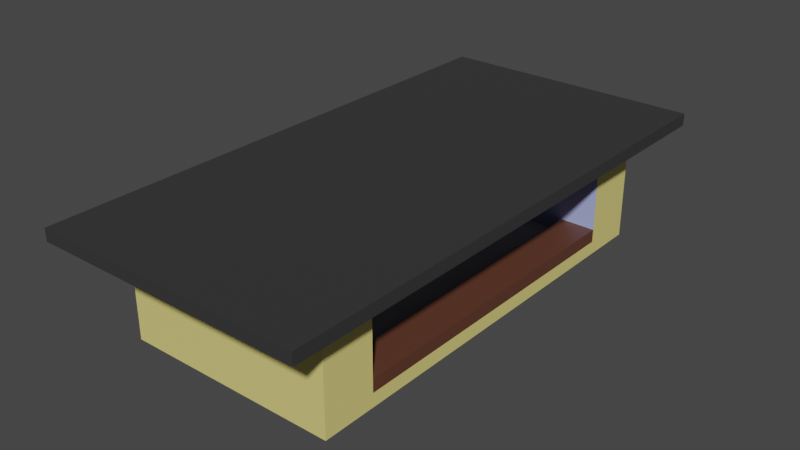 # Source: Shop01Stone.blend  (saved by Blender 3.3.6; exported with 4.5.12 LTS)
import bpy
from mathutils import Matrix  # noqa: F401  (used for matrix-valued properties, if any)

bpy.ops.wm.read_factory_settings(use_empty=True)
scene = bpy.context.scene
scene.name = 'Scene'

# ---- collections
col_collection = bpy.data.collections.new('Collection'); scene.collection.children.link(col_collection)

# ---- materials (node trees are filled in below, after node groups)
mat_sides = bpy.data.materials.new('Sides')
mat_sides.alpha_threshold = 0.0
mat_sides.use_transparent_shadow = False
mat_sides.roughness = 0.5
mat_sides.line_color = (0.0, 0.0, 0.0, 1.0)
mat_roof = bpy.data.materials.new('Roof')
mat_roof.use_transparent_shadow = False
mat_door = bpy.data.materials.new('Door')
mat_door.use_transparent_shadow = False
mat_stove = bpy.data.materials.new('Stove')
mat_stove.use_transparent_shadow = False
mat_floor = bpy.data.materials.new('Floor')
mat_floor.use_transparent_shadow = False
mat_rail = bpy.data.materials.new('Rail')
mat_rail.use_transparent_shadow = False
mat_walls = bpy.data.materials.new('Walls')
mat_walls.use_transparent_shadow = False

# ---- material node trees
mat_sides.use_nodes = True; mat_sides.node_tree.nodes.clear()
_N = mat_sides.node_tree.nodes; _L = mat_sides.node_tree.links
n0 = _N.new('ShaderNodeOutputMaterial'); n0.name = 'Material Output'; n0.location = (300, 300)
n1 = _N.new('ShaderNodeBsdfPrincipled'); n1.name = 'Principled BSDF'; n1.location = (10, 300)
n1.distribution = 'GGX'
n1.subsurface_method = 'RANDOM_WALK_SKIN'
n1.inputs[0].default_value = (0.8, 0.6852, 0.2163, 1.0)
n1.inputs[3].default_value = 1.45
n1.inputs[27].default_value = (0.0, 0.0, 0.0, 1.0)
n1.inputs[28].default_value = 1.0
_L.new(n1.outputs[0], n0.inputs[0])
n0.is_active_output = True
mat_roof.use_nodes = True; mat_roof.node_tree.nodes.clear()
_N = mat_roof.node_tree.nodes; _L = mat_roof.node_tree.links
n0 = _N.new('ShaderNodeBsdfPrincipled'); n0.name = 'Principled BSDF'; n0.location = (10, 300)
n0.distribution = 'GGX'
n0.subsurface_method = 'RANDOM_WALK_SKIN'
n0.inputs[0].default_value = (0.03741, 0.03741, 0.03741, 1.0)
n0.inputs[3].default_value = 1.45
n0.inputs[27].default_value = (0.0, 0.0, 0.0, 1.0)
n0.inputs[28].default_value = 1.0
n1 = _N.new('ShaderNodeOutputMaterial'); n1.name = 'Material Output'; n1.location = (300, 300)
_L.new(n0.outputs[0], n1.inputs[0])
n1.is_active_output = True
mat_door.use_nodes = True; mat_door.node_tree.nodes.clear()
_N = mat_door.node_tree.nodes; _L = mat_door.node_tree.links
n0 = _N.new('ShaderNodeBsdfPrincipled'); n0.name = 'Principled BSDF'; n0.location = (10, 300)
n0.distribution = 'GGX'
n0.subsurface_method = 'RANDOM_WALK_SKIN'
n0.inputs[0].default_value = (0.001547, 0.001547, 0.001547, 1.0)
n0.inputs[3].default_value = 1.45
n0.inputs[27].default_value = (0.0, 0.0, 0.0, 1.0)
n0.inputs[28].default_value = 1.0
n1 = _N.new('ShaderNodeOutputMaterial'); n1.name = 'Material Output'; n1.location = (300, 300)
_L.new(n0.outputs[0], n1.inputs[0])
n1.is_active_output = True
mat_stove.use_nodes = True; mat_stove.node_tree.nodes.clear()
_N = mat_stove.node_tree.nodes; _L = mat_stove.node_tree.links
n0 = _N.new('ShaderNodeBsdfPrincipled'); n0.name = 'Principled BSDF'; n0.location = (10, 300)
n0.distribution = 'GGX'
n0.subsurface_method = 'RANDOM_WALK_SKIN'
n0.inputs[0].default_value = (0.1574, 0.1574, 0.1574, 1.0)
n0.inputs[3].default_value = 1.45
n0.inputs[27].default_value = (0.0, 0.0, 0.0, 1.0)
n0.inputs[28].default_value = 1.0
n1 = _N.new('ShaderNodeOutputMaterial'); n1.name = 'Material Output'; n1.location = (300, 300)
_L.new(n0.outputs[0], n1.inputs[0])
n1.is_active_output = True
mat_floor.use_nodes = True; mat_floor.node_tree.nodes.clear()
_N = mat_floor.node_tree.nodes; _L = mat_floor.node_tree.links
n0 = _N.new('ShaderNodeBsdfPrincipled'); n0.name = 'Principled BSDF'; n0.location = (10, 300)
n0.distribution = 'GGX'
n0.subsurface_method = 'RANDOM_WALK_SKIN'
n0.inputs[3].default_value = 1.45
n0.inputs[27].default_value = (0.0, 0.0, 0.0, 1.0)
n0.inputs[28].default_value = 1.0
n1 = _N.new('ShaderNodeOutputMaterial'); n1.name = 'Material Output'; n1.location = (300, 300)
_L.new(n0.outputs[0], n1.inputs[0])
n1.is_active_output = True
mat_rail.use_nodes = True; mat_rail.node_tree.nodes.clear()
_N = mat_rail.node_tree.nodes; _L = mat_rail.node_tree.links
n0 = _N.new('ShaderNodeBsdfPrincipled'); n0.name = 'Principled BSDF'; n0.location = (10, 300)
n0.distribution = 'GGX'
n0.subsurface_method = 'RANDOM_WALK_SKIN'
n0.inputs[0].default_value = (0.1149, 0.04254, 0.02455, 1.0)
n0.inputs[3].default_value = 1.45
n0.inputs[27].default_value = (0.0, 0.0, 0.0, 1.0)
n0.inputs[28].default_value = 1.0
n1 = _N.new('ShaderNodeOutputMaterial'); n1.name = 'Material Output'; n1.location = (300, 300)
_L.new(n0.outputs[0], n1.inputs[0])
n1.is_active_output = True
mat_walls.use_nodes = True; mat_walls.node_tree.nodes.clear()
_N = mat_walls.node_tree.nodes; _L = mat_walls.node_tree.links
n0 = _N.new('ShaderNodeBsdfPrincipled'); n0.name = 'Principled BSDF'; n0.location = (10, 300)
n0.distribution = 'GGX'
n0.subsurface_method = 'RANDOM_WALK_SKIN'
n0.inputs[0].default_value = (0.3894, 0.4408, 0.8, 1.0)
n0.inputs[3].default_value = 1.45
n0.inputs[27].default_value = (0.0, 0.0, 0.0, 1.0)
n0.inputs[28].default_value = 1.0
n1 = _N.new('ShaderNodeOutputMaterial'); n1.name = 'Material Output'; n1.location = (300, 300)
_L.new(n0.outputs[0], n1.inputs[0])
n1.is_active_output = True

# ---- world
world_world = bpy.data.worlds.new('World'); scene.world = world_world
world_world.use_nodes = True; world_world.node_tree.nodes.clear()
_N = world_world.node_tree.nodes; _L = world_world.node_tree.links
n0 = _N.new('ShaderNodeOutputWorld'); n0.name = 'World Output'; n0.location = (300, 300)
n1 = _N.new('ShaderNodeBackground'); n1.name = 'Background'; n1.location = (10, 300)
n1.inputs[0].default_value = (0.05088, 0.05088, 0.05088, 1.0)
_L.new(n1.outputs[0], n0.inputs[0])
n0.is_active_output = True
world_world.color = (0.05088, 0.05088, 0.05088)
world_world.use_sun_shadow = False
world_world.sun_shadow_jitter_overblur = 0.0

# ---- meshes
me_cube = bpy.data.meshes.new('Cube')
me_cube.from_pydata([(1.0, 1.0, 1.0), (1.0, 1.0, -1.0), (1.0, -1.0, 1.0), (1.0, -1.0, -1.0), (-1.0, 1.0, 1.0), (-1.0, 1.0, -1.0), (-1.0, -1.0, 1.0), (-1.0, -1.0, -1.0), (1.0, 1.0, 0.0), (1.0, -1.0, 0.0), (1.0, 0.0, 1.0), (1.0, 0.0, -1.0), (0.3392, -0.625, -0.75), (1.0, 1.0, -0.5), (1.0, -1.0, -0.5), (1.0, -0.5, 1.0), (1.0, 0.5, -1.0), (1.0, 1.0, 0.5), (1.0, -1.0, 0.5), (1.0, 0.5, 1.0), (1.0, -0.5, -1.0), (0.3392, 0.625, -0.75), (0.3392, 0.375, -0.75), (0.3392, 0.125, -0.75), (0.3392, -0.125, -0.75), (0.3392, -0.375, -0.75), (-0.3216, 0.375, -0.75), (-0.3216, 0.125, -0.75), (-0.3216, 0.625, -0.75), (1.0, 1.0, -0.75), (1.0, -1.0, -0.75), (1.0, -0.75, 1.0), (1.0, 0.75, -1.0), (1.0, 1.0, 0.25), (1.0, -1.0, 0.25), (1.0, 0.25, 1.0), (1.0, -0.25, -1.0), (1.0, -0.75, 0.0), (-0.3216, -0.625, -0.75), (1.0, 0.0, -0.75), (-0.3216, -0.125, -0.75), (1.0, 1.0, -0.25), (1.0, -1.0, -0.25), (1.0, -0.25, 1.0), (1.0, 0.25, -1.0), (1.0, 1.0, 0.75), (1.0, -1.0, 0.75), (1.0, 0.75, 1.0), (1.0, -0.75, -1.0), (-0.3216, -0.375, -0.75), (1.0, 0.75, 0.0), (0.3392, -0.75, -0.75), (1.0, 0.0, 0.75), (0.3392, -0.25, -0.75), (1.0, 0.75, 0.5), (0.3392, -0.5, -0.75), (1.0, 0.5, 0.75), (1.0, 0.375, -0.75), (1.0, 0.75, -0.5), (1.0, 0.5, -0.75), (1.0, 0.125, -0.75), (1.0, -0.75, -0.5), (1.0, 0.625, -0.75), (1.0, -0.5, -0.75), (0.3392, 0.75, -0.75), (1.0, -0.75, 0.5), (1.0, -0.625, -0.75), (1.0, -0.125, -0.75), (1.0, -0.5, 0.75), (1.0, -0.25, 0.75), (1.0, -0.375, -0.75), (1.0, -0.75, 0.25), (0.3392, 0.0, -0.75), (1.0, -0.25, -0.75), (1.0, -0.75, -0.75), (1.0, 0.75, -0.25), (1.0, 0.75, -0.75), (1.0, 0.25, -0.75), (1.0, 0.75, 0.75), (1.0, 0.75, 0.25), (0.3392, 0.25, -0.75), (1.0, 0.25, 0.75), (0.3392, 0.5, -0.75), (1.0, -0.75, -0.25), (1.0, -0.75, 0.75), (-0.3216, 0.25, 0.0), (-0.3216, 0.0, 0.0), (-0.3216, 0.0, 0.25), (-0.3216, -0.25, 0.0), (-0.3216, -0.5, 0.0), (-0.3216, 0.75, 0.0), (-0.3216, 0.5, 0.0), (-0.3216, 0.0, -0.25), (-0.3216, 0.0, -0.5), (-0.3216, 0.0, 0.75), (-0.3216, 0.0, 0.5), (-0.3216, 0.25, 0.5), (-0.3216, 0.75, 0.5), (-0.3216, 0.5, 0.5), (-0.3216, 0.5, 0.25), (-0.3216, 0.5, 0.75), (-0.3216, 0.25, -0.5), (-0.3216, 0.75, -0.5), (-0.3216, 0.5, -0.5), (-0.3216, 0.5, -0.25), (-0.3216, -0.25, -0.5), (-0.3216, -0.5, -0.5), (-0.3216, -0.5, -0.25), (-0.3216, -0.25, 0.5), (-0.3216, -0.5, 0.5), (-0.3216, -0.5, 0.25), (-0.3216, -0.5, 0.75), (-0.3216, -0.75, 0.0), (-0.3216, 0.0, -0.75), (-0.3216, 0.5, -0.75), (-0.3216, -0.75, -0.5), (-0.3216, -0.5, -0.75), (-0.3216, -0.75, 0.5), (-0.3216, -0.25, 0.75), (-0.3216, -0.25, 0.25), (-0.3216, -0.75, 0.25), (-0.3216, -0.25, -0.25), (-0.3216, -0.25, -0.75), (-0.3216, -0.75, -0.75), (-0.3216, 0.75, -0.25), (-0.3216, 0.75, -0.75), (-0.3216, 0.25, -0.75), (-0.3216, 0.75, 0.75), (-0.3216, 0.75, 0.25), (-0.3216, 0.25, 0.25), (-0.3216, 0.25, 0.75), (-0.3216, 0.25, -0.25), (-0.3216, -0.75, -0.25), (-0.3216, -0.75, 0.75), (0.008785, 0.625, -0.75), (0.3392, 0.4375, -0.75), (0.3392, 0.3125, -0.75), (0.6696, 0.375, -0.75), (0.008785, 0.375, -0.75), (0.3392, 0.1875, -0.75), (0.3392, 0.0625, -0.75), (0.6696, 0.125, -0.75), (0.008785, 0.125, -0.75), (0.3392, -0.0625, -0.75), (0.3392, -0.1875, -0.75), (0.6696, -0.125, -0.75), (0.008785, -0.125, -0.75), (0.3392, -0.3125, -0.75), (0.3392, -0.4375, -0.75), (0.6696, -0.375, -0.75), (0.008785, -0.375, -0.75), (-0.3216, 0.4375, -0.75), (-0.3216, 0.1875, -0.75), (-0.3216, 0.6875, -0.75), (-0.3216, -0.5625, -0.75), (-0.3216, -0.0625, -0.75), (-0.3216, -0.3125, -0.75), (0.6696, -0.75, -0.75), (0.6696, -0.25, -0.75), (0.008785, -0.5, -0.75), (1.0, 0.4375, -0.75), (1.0, 0.1875, -0.75), (1.0, 0.6875, -0.75), (0.008785, 0.75, -0.75), (1.0, -0.5625, -0.75), (1.0, -0.0625, -0.75), (1.0, -0.3125, -0.75), (0.6696, 0.0, -0.75), (0.6696, 0.25, -0.75), (0.6696, 0.5, -0.75), (0.008785, 0.5, -0.75), (0.008785, 0.25, -0.75), (0.008785, 0.0, -0.75), (1.0, -0.4375, -0.75), (1.0, -0.1875, -0.75), (1.0, -0.6875, -0.75), (0.6696, 0.75, -0.75), (1.0, 0.5625, -0.75), (1.0, 0.0625, -0.75), (1.0, 0.3125, -0.75), (0.6696, -0.5, -0.75), (0.008785, -0.25, -0.75), (0.008785, -0.75, -0.75), (-0.3216, -0.4375, -0.75), (-0.3216, -0.1875, -0.75), (-0.3216, -0.6875, -0.75), (-0.3216, 0.5625, -0.75), (-0.3216, 0.0625, -0.75), (-0.3216, 0.3125, -0.75), (0.6696, 0.625, -0.75), (0.3392, 0.5625, -0.75), (0.3392, 0.6875, -0.75), (0.008785, -0.625, -0.75), (0.6696, -0.625, -0.75), (0.3392, -0.6875, -0.75), (0.3392, -0.5625, -0.75), (0.6696, -0.5625, -0.75), (0.6696, -0.6875, -0.75), (0.008785, -0.6875, -0.75), (0.6696, 0.6875, -0.75), (0.6696, 0.5625, -0.75), (0.008785, 0.5625, -0.75), (0.008785, -0.3125, -0.75), (0.008785, -0.0625, -0.75), (0.008785, 0.1875, -0.75), (0.008785, 0.4375, -0.75), (0.008785, 0.6875, -0.75), (0.008785, -0.5625, -0.75), (0.008785, -0.4375, -0.75), (0.6696, -0.4375, -0.75), (0.6696, -0.3125, -0.75), (0.008785, -0.1875, -0.75), (0.6696, -0.1875, -0.75), (0.6696, -0.0625, -0.75), (0.008785, 0.0625, -0.75), (0.6696, 0.0625, -0.75), (0.6696, 0.1875, -0.75), (0.008785, 0.3125, -0.75), (0.6696, 0.3125, -0.75), (0.6696, 0.4375, -0.75), (1.0, 0.4375, -0.5068), (1.0, 0.375, -0.5068), (1.0, 0.1875, -0.5068), (1.0, 0.125, -0.5068), (1.0, 0.6875, -0.5068), (1.0, 0.625, -0.5068), (1.0, -0.5625, -0.5068), (1.0, -0.625, -0.5068), (1.0, -0.0625, -0.5068), (1.0, -0.125, -0.5068), (1.0, -0.3125, -0.5068), (1.0, -0.375, -0.5068), (1.0, -0.4375, -0.5068), (1.0, -0.5, -0.5068), (1.0, -0.1875, -0.5068), (1.0, -0.25, -0.5068), (1.0, -0.6875, -0.5068), (1.0, -0.75, -0.5068), (0.6696, 0.75, -0.5068), (1.0, 0.75, -0.5068), (1.0, 0.5625, -0.5068), (1.0, 0.5, -0.5068), (1.0, 0.0625, -0.5068), (1.0, 0.0, -0.5068), (1.0, 0.3125, -0.5068), (1.0, 0.25, -0.5068), (0.6696, -0.5, -0.5068), (0.6696, 0.375, -0.5068), (0.6696, 0.125, -0.5068), (0.6696, -0.125, -0.5068), (0.6696, -0.375, -0.5068), (0.6696, -0.75, -0.5068), (0.6696, -0.25, -0.5068), (0.6696, 0.0, -0.5068), (0.6696, 0.25, -0.5068), (0.6696, 0.5, -0.5068), (0.6696, 0.625, -0.5068), (0.6696, -0.625, -0.5068), (0.6696, -0.5625, -0.5068), (0.6696, -0.6875, -0.5068), (0.6696, 0.6875, -0.5068), (0.6696, 0.5625, -0.5068), (0.6696, -0.4375, -0.5068), (0.6696, -0.3125, -0.5068), (0.6696, -0.1875, -0.5068), (0.6696, -0.0625, -0.5068), (0.6696, 0.0625, -0.5068), (0.6696, 0.1875, -0.5068), (0.6696, 0.3125, -0.5068), (0.6696, 0.4375, -0.5068), (-1.0, 0.0, -1.0), (-1.0, -1.0, 0.0), (-1.0, 1.0, 0.0), (-1.0, 0.0, 1.0), (-1.0, 0.0, 0.0), (-1.0, -0.5, -1.0), (-1.0, -1.0, 0.5), (-1.0, 1.0, -0.5), (-1.0, 0.5, 1.0), (-1.0, 0.5, -1.0), (-1.0, -1.0, -0.5), (-1.0, 1.0, 0.5), (-1.0, -0.5, 1.0), (-1.0, 0.5, 0.0), (-1.0, -0.5, 0.0), (-1.0, 0.0, -0.5), (-1.0, 0.0, 0.5), (-1.0, -0.5, 0.5), (-1.0, -0.5, -0.5), (-1.0, 0.5, -0.5), (-1.0, 0.5, 0.5), (-1.0, -0.75, -1.0), (-1.0, -1.0, 0.75), (-1.0, 1.0, -0.75), (-1.0, 0.75, 1.0), (-1.0, 0.25, -1.0), (-1.0, -1.0, -0.25), (-1.0, 1.0, 0.25), (-1.0, -0.25, 1.0), (-1.0, 0.75, 0.0), (-1.0, -0.25, 0.0), (-1.0, 0.0, -0.75), (-1.0, 0.0, 0.25), (-1.0, -0.25, -1.0), (-1.0, -1.0, 0.25), (-1.0, 1.0, -0.25), (-1.0, 0.25, 1.0), (-1.0, 0.75, -1.0), (-1.0, -1.0, -0.75), (-1.0, 1.0, 0.75), (-1.0, -0.75, 1.0), (-1.0, 0.25, 0.0), (-1.0, -0.75, 0.0), (-1.0, 0.0, -0.25), (-1.0, 0.0, 0.75), (-1.0, -0.25, 0.5), (-1.0, -0.75, 0.5), (-1.0, -0.5, 0.25), (-1.0, -0.5, 0.75), (-1.0, -0.25, -0.5), (-1.0, -0.75, -0.5), (-1.0, -0.5, -0.75), (-1.0, -0.5, -0.25), (-1.0, 0.75, -0.5), (-1.0, 0.25, -0.5), (-1.0, 0.5, -0.75), (-1.0, 0.5, -0.25), (-1.0, 0.75, 0.5), (-1.0, 0.25, 0.5), (-1.0, 0.5, 0.25), (-1.0, 0.5, 0.75), (-1.0, 0.25, 0.75), (-1.0, 0.25, 0.25), (-1.0, 0.75, 0.25), (-1.0, 0.25, -0.25), (-1.0, 0.25, -0.75), (-1.0, 0.75, -0.75), (-1.0, -0.75, -0.25), (-1.0, -0.75, -0.75), (-1.0, -0.25, -0.75), (-1.0, -0.75, 0.75), (-1.0, -0.75, 0.25), (-1.0, -0.25, 0.25), (-1.0, -0.25, 0.75), (-1.0, -0.25, -0.25), (-1.0, 0.75, -0.25), (-1.0, 0.75, 0.75), (-0.9021, 0.25, -0.5), (-0.9021, 0.5, -0.5), (-0.9021, 0.5, -0.75), (-0.9021, 0.5, -1.0), (-0.9021, 0.5, -0.25), (-0.9021, 0.25, -1.0), (-0.9021, 0.25, -0.25), (-0.9021, 0.25, -0.75), (0.008785, -0.375, -0.4988), (-0.3216, -0.375, -0.4988), (-0.3216, -0.4375, -0.4988), (-0.3216, -0.5, -0.4988), (-0.3216, -0.5625, -0.4988), (0.008785, -0.5, -0.4988), (0.008785, -0.5625, -0.4988), (0.008785, -0.4375, -0.4988), (-0.3622, 0.4375, -0.75), (-0.3622, 0.375, -0.75), (-0.3622, 0.5, -0.25), (-0.3622, 0.5, -0.5), (-0.3622, 0.25, -0.5), (-0.3622, 0.5, -0.75), (-0.3622, 0.3125, -0.75), (-0.3622, 0.25, -0.75), (-0.3622, 0.25, -0.25), (-0.3216, 0.1562, -0.75), (-0.3216, 0.125, -0.5), (-0.3216, 0.0, -0.625), (-0.3216, 0.03125, -0.75), (-0.3216, 0.25, -0.625), (-0.3216, 0.2188, -0.75), (-0.3216, 0.09375, -0.75), (0.008785, 0.625, -0.5066), (-0.3216, 0.625, -0.5066), (0.008785, -0.125, -0.5066), (-0.3216, -0.125, -0.5066), (-0.3216, 0.6875, -0.5066), (-0.3216, -0.0625, -0.5066), (0.008785, 0.0, -0.5066), (-0.3216, 0.0, -0.5066), (-0.3216, 0.75, -0.5066), (0.008785, 0.75, -0.5066), (-0.3216, -0.1875, -0.5066), (-0.3216, 0.5625, -0.5066), (0.008785, 0.5625, -0.5066), (0.008785, -0.0625, -0.5066), (0.008785, 0.6875, -0.5066), (0.008785, -0.1875, -0.5066), (-1.0, -1.0, 0.875), (1.0, -1.0, -0.875), (0.0, -1.0, 1.0), (0.0, -1.0, -1.0), (1.0, -1.0, 0.125), (1.0, -1.0, -0.375), (1.0, -1.0, 0.625), (1.0, -1.0, -0.625), (1.0, -1.0, 0.375), (1.0, -1.0, -0.125), (1.0, -1.0, 0.875), (-1.0, -1.0, -0.125), (-1.0, -1.0, 0.375), (-1.0, -1.0, -0.625), (-1.0, -1.0, 0.625), (-1.0, -1.0, -0.375), (-1.0, -1.0, 0.125), (-1.0, -1.0, -0.875), (0.0, 1.0, -1.0), (1.0, 1.0, -0.875), (-1.0, 1.0, -0.875), (0.0, 1.0, 1.0), (1.0, 1.0, 0.125), (1.0, 1.0, -0.375), (1.0, 1.0, 0.625), (1.0, 1.0, -0.625), (1.0, 1.0, 0.375), (1.0, 1.0, -0.125), (1.0, 1.0, 0.875), (-1.0, 1.0, 0.125), (-1.0, 1.0, -0.375), (-1.0, 1.0, 0.625), (-1.0, 1.0, -0.625), (-1.0, 1.0, 0.375), (-1.0, 1.0, -0.125), (-1.0, 1.0, 0.875), (9.278e-09, -1.262, 1.0), (-1.262, -1.262, 1.0), (1.262, -0.9466, 1.0), (1.262, -1.262, 1.0), (-1.262, 0.9466, 1.0), (-1.262, 1.262, 1.0), (9.278e-09, 1.262, 1.0), (1.262, 1.262, 1.0), (1.262, 0.3155, 1.0), (1.262, -3.662e-10, 1.0), (1.262, -0.3155, 1.0), (1.262, -0.6311, 1.0), (1.262, 0.9466, 1.0), (1.262, 0.6311, 1.0), (-1.262, -0.3155, 1.0), (-1.262, -3.662e-10, 1.0), (-1.262, 0.3155, 1.0), (-1.262, 0.6311, 1.0), (-1.262, -0.9466, 1.0), (-1.262, -0.6311, 1.0), (1.17e-08, -1.262, 1.23), (-1.262, -1.262, 1.23), (1.262, -0.9466, 1.23), (1.262, -1.262, 1.23), (-1.262, 0.9466, 1.23), (-1.262, 1.262, 1.23), (1.17e-08, 1.262, 1.23), (1.262, 1.262, 1.23), (1.262, 0.3155, 1.23), (1.262, -3.662e-10, 1.23), (1.262, -0.3155, 1.23), (1.262, -0.6311, 1.23), (1.262, 0.9466, 1.23), (1.262, 0.6311, 1.23), (-1.262, -0.3155, 1.23), (-1.262, -3.662e-10, 1.23), (-1.262, 0.3155, 1.23), (-1.262, 0.6311, 1.23), (-1.262, -0.9466, 1.23), (-1.262, -0.6311, 1.23), (-1.0, -1.0, 0.9375), (1.0, -1.0, -0.9375), (-0.5, -1.0, 1.0), (0.5, -1.0, -1.0), (1.0, -1.0, 0.0625), (1.0, -1.0, -0.4375), (1.0, -1.0, 0.5625), (1.0, -1.0, -0.6875), (1.0, -1.0, 0.3125), (1.0, -1.0, -0.1875), (1.0, -1.0, 0.8125), (-1.0, -1.0, -0.0625), (-1.0, -1.0, 0.4375), (-1.0, -1.0, -0.5625), (-1.0, -1.0, 0.6875), (-1.0, -1.0, -0.3125), (-1.0, -1.0, 0.1875), (-1.0, -1.0, -0.8125), (-1.0, -1.0, 0.8125), (1.0, -1.0, -0.8125), (0.5, -1.0, 1.0), (-0.5, -1.0, -1.0), (1.0, -1.0, 0.1875), (1.0, -1.0, -0.3125), (1.0, -1.0, 0.6875), (1.0, -1.0, -0.5625), (1.0, -1.0, 0.4375), (1.0, -1.0, -0.0625), (1.0, -1.0, 0.9375), (-1.0, -1.0, -0.1875), (-1.0, -1.0, 0.3125), (-1.0, -1.0, -0.6875), (-1.0, -1.0, 0.5625), (-1.0, -1.0, -0.4375), (-1.0, -1.0, 0.0625), (-1.0, -1.0, -0.9375)], [], [(43, 10, 440, 441), (3, 472, 396, 490, 30, 478, 402, 496, 14, 476, 400, 494, 42, 480, 404, 498, 9, 475, 399, 493, 34, 479, 403, 497, 18, 477, 401, 495, 46, 481, 405, 499, 2, 491, 397, 473, 6, 471, 395, 489, 292, 485, 409, 503, 276, 483, 407, 501, 304, 487, 411, 505, 271, 482, 406, 500, 296, 486, 410, 504, 280, 484, 408, 502, 308, 488, 412, 506, 7, 492, 398, 474), (346, 294, 4, 430, 309), (5, 413, 1, 32, 16, 44, 11, 36, 20, 48, 3, 474, 398, 492, 7, 291, 275, 303, 270, 295, 279, 307), (84, 31, 2, 499, 405, 481, 46), (5, 415, 293, 427, 277, 425, 305, 429, 272, 424, 297, 428, 281, 426, 309, 430, 4, 416, 0, 423, 45, 419, 17, 421, 33, 417, 8, 422, 41, 418, 13, 420, 29, 414, 1, 413), (83, 37, 9, 498, 404, 480, 42), (219, 169, 82, 135), (81, 35, 10, 52), (218, 137, 22, 136), (217, 138, 26, 188), (78, 47, 19, 56), (216, 168, 80, 139), (215, 141, 23, 140), (214, 142, 27, 378, 187), (74, 61, 14, 496, 402, 478, 30), (213, 167, 72, 143), (212, 145, 24, 144), (71, 65, 18, 497, 403, 479, 34), (211, 146, 381, 394), (69, 43, 15, 68), (210, 158, 53, 147), (209, 149, 25, 148), (52, 10, 43, 69), (154, 207, 361, 359), (78, 56, 100, 127), (116, 154, 359, 358), (37, 71, 34, 493, 399, 475, 9), (83, 61, 115, 132), (79, 54, 97, 128), (153, 28, 380, 383), (50, 79, 128, 90), (75, 50, 90, 124), (36, 73, 166, 70, 173, 63, 20), (11, 39, 165, 67, 174, 73, 36), (56, 81, 130, 100), (48, 74, 30, 490, 396, 472, 3), (20, 63, 164, 66, 175, 74, 48), (58, 75, 124, 102), (65, 71, 120, 117), (13, 418, 41, 75, 58), (41, 422, 8, 50, 75), (32, 76, 162, 62, 177, 59, 16), (1, 414, 29, 76, 32), (29, 420, 13, 58, 76), (44, 77, 161, 60, 178, 39, 11), (16, 59, 160, 57, 179, 77, 44), (81, 52, 94, 130), (205, 170, 114, 151), (17, 419, 45, 78, 54), (45, 423, 0, 47, 78), (84, 65, 117, 133), (8, 417, 33, 79, 50), (33, 421, 17, 54, 79), (71, 37, 112, 120), (204, 171, 126, 377, 152), (113, 155, 384, 386), (68, 84, 133, 111), (76, 58, 102, 125, 163, 64, 176), (56, 19, 35, 81), (202, 181, 122, 156), (52, 69, 118, 94), (54, 78, 127, 97), (61, 83, 42, 494, 400, 476, 14), (61, 74, 157, 51, 182, 123, 115), (69, 68, 111, 118), (65, 84, 46, 495, 401, 477, 18), (37, 83, 132, 112), (68, 15, 31, 84), (131, 85, 86, 92), (129, 96, 95, 87), (128, 97, 98, 99), (126, 376, 101, 373, 93, 374, 113, 375, 187, 378, 27, 372, 152, 377), (125, 102, 103, 114, 186, 28, 153), (124, 90, 91, 104), (122, 105, 106, 116, 183, 49, 156), (121, 88, 89, 107), (119, 108, 109, 110), (108, 118, 111, 109), (95, 94, 118, 108), (88, 119, 110, 89), (86, 87, 119, 88), (87, 95, 108, 119), (89, 110, 120, 112), (110, 109, 117, 120), (105, 121, 107, 106), (93, 92, 121, 105), (92, 86, 88, 121), (113, 374, 93, 105, 122, 184, 40, 155), (116, 106, 115, 123, 185, 38, 154), (102, 124, 104, 103), (114, 103, 366, 368), (97, 127, 100, 98), (90, 128, 99, 91), (85, 129, 87, 86), (91, 99, 129, 85), (99, 98, 96, 129), (96, 130, 94, 95), (98, 100, 130, 96), (101, 131, 92, 93, 373), (126, 188, 369, 370), (104, 91, 85, 131), (106, 107, 132, 115), (107, 89, 112, 132), (109, 111, 133, 117), (40, 184, 389, 382), (200, 189, 21, 190), (199, 176, 64, 191), (198, 192, 38, 185), (197, 193, 12, 194), (196, 180, 55, 195), (193, 196, 195, 12), (157, 74, 237, 251), (169, 219, 269, 255), (157, 197, 194, 51), (73, 174, 234, 235), (60, 161, 222, 223), (182, 198, 185, 123), (51, 194, 198, 182), (194, 12, 192, 198), (189, 199, 191, 21), (199, 189, 256, 260), (209, 180, 246, 262), (169, 200, 190, 82), (219, 137, 247, 269), (63, 173, 232, 233), (170, 201, 186, 114), (82, 190, 201, 170), (190, 21, 134, 201), (150, 202, 156, 49), (25, 147, 202, 150), (147, 53, 181, 202), (203, 172, 385, 392), (24, 143, 203, 146), (143, 72, 172, 203), (142, 204, 152, 372, 27), (23, 139, 204, 142), (139, 80, 171, 204), (138, 205, 151, 26), (22, 135, 205, 138), (135, 82, 170, 205), (125, 153, 383, 387), (21, 191, 206, 134), (191, 64, 163, 206), (192, 207, 154, 38), (12, 195, 207, 192), (195, 55, 159, 207), (159, 208, 362, 360), (55, 148, 208, 159), (148, 25, 150, 208), (180, 209, 148, 55), (145, 212, 264, 249), (212, 158, 252, 264), (149, 210, 147, 25), (57, 160, 220, 221), (59, 177, 240, 241), (181, 211, 184, 122), (53, 144, 211, 181), (144, 24, 146, 211), (158, 212, 144, 53), (141, 215, 266, 248), (215, 167, 253, 266), (145, 213, 143, 24), (137, 218, 268, 247), (166, 73, 235, 230), (172, 214, 187, 375, 113), (72, 140, 214, 172), (140, 23, 142, 214), (167, 215, 140, 72), (179, 57, 221, 244), (218, 168, 254, 268), (141, 216, 139, 23), (165, 39, 243, 228), (178, 60, 223, 242), (171, 217, 188, 126), (80, 136, 217, 171), (136, 22, 138, 217), (168, 218, 136, 80), (164, 63, 233, 226), (76, 176, 238, 239), (137, 219, 135, 22), (177, 62, 225, 240), (193, 197, 259, 257), (227, 226, 258, 257), (226, 233, 246, 258), (237, 236, 259, 251), (236, 227, 257, 259), (225, 224, 260, 256), (224, 239, 238, 260), (241, 240, 261, 255), (240, 225, 256, 261), (233, 232, 262, 246), (232, 231, 250, 262), (231, 230, 263, 250), (230, 235, 252, 263), (235, 234, 264, 252), (234, 229, 249, 264), (229, 228, 265, 249), (228, 243, 253, 265), (243, 242, 266, 253), (242, 223, 248, 266), (223, 222, 267, 248), (222, 245, 254, 267), (245, 244, 268, 254), (244, 221, 247, 268), (221, 220, 269, 247), (220, 241, 255, 269), (149, 209, 262, 250), (216, 141, 248, 267), (176, 199, 260, 238), (62, 162, 224, 225), (196, 193, 257, 258), (168, 216, 267, 254), (39, 178, 242, 243), (213, 145, 249, 265), (180, 196, 258, 246), (77, 179, 244, 245), (173, 70, 231, 232), (66, 164, 226, 227), (167, 213, 265, 253), (160, 59, 241, 220), (210, 149, 250, 263), (200, 169, 255, 261), (174, 67, 229, 234), (67, 165, 228, 229), (74, 175, 236, 237), (161, 77, 245, 222), (158, 210, 263, 252), (189, 200, 261, 256), (175, 66, 227, 236), (70, 166, 230, 231), (197, 157, 251, 259), (162, 76, 239, 224), (345, 299, 272, 429, 305), (344, 300, 274, 313), (343, 298, 273, 314), (342, 315, 286, 302), (341, 316, 287, 317), (340, 310, 282, 318), (339, 319, 285, 301), (338, 320, 288, 321), (337, 312, 284, 322), (336, 323, 277, 427, 293), (289, 325, 349, 348), (334, 311, 283, 326), (333, 327, 281, 428, 297), (332, 328, 290, 329), (331, 306, 278, 330), (328, 331, 330, 290), (286, 314, 331, 328), (314, 273, 306, 331), (311, 332, 329, 283), (274, 302, 332, 311), (302, 286, 328, 332), (299, 333, 297, 424, 272), (283, 329, 333, 299), (329, 290, 327, 333), (295, 335, 354, 352), (285, 313, 334, 324), (313, 274, 311, 334), (325, 279, 350, 349), (270, 301, 335, 295), (301, 285, 324, 335), (307, 336, 293, 415, 5), (279, 325, 336, 307), (325, 289, 323, 336), (320, 337, 322, 288), (280, 504, 410, 486, 296, 337, 320), (296, 500, 406, 482, 271, 312, 337), (291, 338, 321, 275), (7, 506, 412, 488, 308, 338, 291), (308, 502, 408, 484, 280, 320, 338), (303, 339, 301, 270), (275, 321, 339, 303), (321, 288, 319, 339), (316, 340, 318, 287), (276, 503, 409, 485, 292, 340, 316), (292, 489, 395, 471, 6, 310, 340), (312, 341, 317, 284), (271, 505, 411, 487, 304, 341, 312), (304, 501, 407, 483, 276, 316, 341), (300, 342, 302, 274), (284, 317, 342, 300), (317, 287, 315, 342), (315, 343, 314, 286), (287, 318, 343, 315), (318, 282, 298, 343), (319, 344, 313, 285), (288, 322, 344, 319), (322, 284, 300, 344), (323, 345, 305, 425, 277), (289, 326, 345, 323), (326, 283, 299, 345), (327, 346, 309, 426, 281), (290, 330, 346, 327), (330, 278, 294, 346), (354, 347, 348, 349), (347, 353, 351, 348), (352, 354, 349, 350), (324, 334, 353, 347), (334, 326, 351, 353), (326, 289, 348, 351), (335, 324, 347, 354), (279, 295, 352, 350), (362, 355, 356, 357), (361, 360, 358, 359), (360, 362, 357, 358), (49, 183, 357, 356), (208, 150, 355, 362), (183, 116, 358, 357), (150, 49, 356, 355), (207, 159, 360, 361), (368, 366, 367, 370, 369, 364, 363), (366, 365, 371, 367), (26, 151, 363, 364), (101, 376, 126, 370, 367), (104, 131, 371, 365), (103, 104, 365, 366), (131, 101, 367, 371), (188, 26, 364, 369), (151, 114, 368, 363), (394, 381, 382, 389), (393, 388, 387, 383), (392, 385, 386, 384), (391, 379, 380, 390), (381, 392, 384, 382), (379, 393, 383, 380), (163, 125, 387, 388), (28, 186, 390, 380), (134, 206, 393, 379), (186, 201, 391, 390), (172, 113, 386, 385), (155, 40, 382, 384), (206, 163, 388, 393), (146, 203, 392, 381), (184, 211, 394, 389), (201, 134, 379, 391), (435, 448, 468, 455), (416, 4, 436, 437), (298, 282, 450, 445), (19, 47, 443, 444), (306, 273, 446, 447), (282, 310, 449, 450), (31, 15, 442, 433), (6, 473, 397, 431, 432), (10, 35, 439, 440), (397, 491, 2, 434, 431), (47, 0, 438, 443), (2, 31, 433, 434), (294, 278, 448, 435), (15, 43, 441, 442), (273, 298, 445, 446), (310, 6, 432, 449), (278, 306, 447, 448), (4, 294, 435, 436), (35, 19, 444, 439), (0, 416, 437, 438), (458, 457, 456, 455, 468, 467, 466, 465, 470, 469, 452, 451, 454, 453, 462, 461, 460, 459, 464, 463), (433, 442, 462, 453), (432, 431, 451, 452), (445, 450, 470, 465), (439, 444, 464, 459), (434, 433, 453, 454), (447, 446, 466, 467), (441, 440, 460, 461), (436, 435, 455, 456), (449, 432, 452, 469), (443, 438, 458, 463), (438, 437, 457, 458), (431, 434, 454, 451), (446, 445, 465, 466), (440, 439, 459, 460), (437, 436, 456, 457), (448, 447, 467, 468), (442, 441, 461, 462), (450, 449, 469, 470), (444, 443, 463, 464)])
me_cube.polygons.foreach_set('material_index', [1, 0, 0, 0, 0, 0, 0, 4, 0, 4, 4, 0, 4, 4, 4, 0, 4, 4, 0, 0, 0, 4, 4, 0, 0, 1, 0, 0, 6, 6, 0, 6, 6, 0, 0, 1, 0, 0, 6, 6, 0, 0, 0, 0, 0, 0, 0, 1, 4, 0, 0, 6, 0, 0, 6, 4, 0, 1, 6, 0, 4, 1, 6, 0, 6, 1, 0, 6, 0, 6, 6, 6, 6, 6, 6, 6, 6, 6, 6, 6, 6, 6, 6, 6, 6, 6, 6, 6, 6, 6, 6, 6, 6, 6, 6, 6, 6, 6, 6, 6, 4, 6, 6, 6, 6, 0, 4, 4, 4, 4, 4, 4, 0, 5, 4, 5, 5, 4, 4, 4, 4, 5, 5, 4, 5, 5, 4, 4, 4, 4, 4, 4, 0, 4, 4, 4, 4, 4, 4, 4, 4, 0, 4, 4, 4, 4, 4, 0, 4, 4, 4, 5, 5, 4, 5, 5, 4, 4, 4, 4, 5, 5, 4, 5, 5, 4, 4, 4, 4, 5, 5, 4, 5, 5, 4, 4, 4, 4, 5, 0, 4, 5, 5, 5, 5, 5, 5, 5, 5, 5, 5, 5, 5, 5, 5, 5, 5, 5, 5, 5, 5, 5, 5, 5, 5, 5, 5, 5, 5, 5, 5, 5, 5, 5, 5, 5, 5, 5, 5, 5, 5, 5, 5, 5, 5, 5, 5, 5, 5, 5, 5, 5, 5, 0, 0, 0, 0, 0, 0, 0, 0, 0, 0, 0, 0, 0, 0, 0, 0, 0, 0, 0, 0, 0, 0, 0, 0, 0, 0, 0, 0, 0, 0, 0, 0, 0, 0, 0, 0, 0, 0, 0, 0, 0, 0, 0, 0, 0, 0, 0, 0, 0, 0, 0, 0, 0, 0, 0, 0, 0, 0, 0, 0, 0, 0, 0, 2, 2, 2, 0, 0, 0, 0, 0, 0, 0, 0, 0, 0, 0, 0, 0, 2, 2, 4, 6, 0, 6, 6, 4, 4, 0, 0, 0, 0, 0, 0, 0, 0, 0, 0, 0, 0, 0, 0, 0, 0, 1, 1, 1, 1, 1, 1, 1, 1, 1, 1, 1, 1, 1, 1, 1, 1, 1, 1, 1, 1, 1, 1, 1, 1, 1, 1, 1, 1, 1, 1, 1, 1, 1, 1, 1, 1, 1, 1, 1, 1])
_uv = me_cube.uv_layers.new(name='UVMap')
_uv.uv.foreach_set('vector', [0.625, 0.6562, 0.625, 0.625, 0.625, 0.625, 0.625, 0.6562, 0.375, 0.75, 0.3828, 0.75, 0.3906, 0.75, 0.3984, 0.75, 0.4062, 0.75, 0.4141, 0.75, 0.4219, 0.75, 0.4297, 0.75, 0.4375, 0.75, 0.4453, 0.75, 0.4531, 0.75, 0.4609, 0.75, 0.4688, 0.75, 0.4766, 0.75, 0.4844, 0.75, 0.4922, 0.75, 0.5, 0.75, 0.5078, 0.75, 0.5156, 0.75, 0.5234, 0.75, 0.5312, 0.75, 0.5391, 0.75, 0.5469, 0.75, 0.5547, 0.75, 0.5625, 0.75, 0.5703, 0.75, 0.5781, 0.75, 0.5859, 0.75, 0.5938, 0.75, 0.6016, 0.75, 0.6094, 0.75, 0.6172, 0.75, 0.625, 0.75, 0.625, 0.8125, 0.625, 0.875, 0.625, 0.9375, 0.625, 1.0, 0.6172, 1.0, 0.6094, 1.0, 0.6016, 1.0, 0.5938, 1.0, 0.5859, 1.0, 0.5781, 1.0, 0.5703, 1.0, 0.5625, 1.0, 0.5547, 1.0, 0.5469, 1.0, 0.5391, 1.0, 0.5312, 1.0, 0.5234, 1.0, 0.5156, 1.0, 0.5078, 1.0, 0.5, 1.0, 0.4922, 1.0, 0.4844, 1.0, 0.4766, 1.0, 0.4688, 1.0, 0.4609, 1.0, 0.4531, 1.0, 0.4453, 1.0, 0.4375, 1.0, 0.4297, 1.0, 0.4219, 1.0, 0.4141, 1.0, 0.4062, 1.0, 0.3984, 1.0, 0.3906, 1.0, 0.3828, 1.0, 0.375, 1.0, 0.375, 0.9375, 0.375, 0.875, 0.375, 0.8125, 0.5938, 0.2188, 0.625, 0.2188, 0.625, 0.25, 0.6094, 0.25, 0.5938, 0.25, 0.125, 0.5, 0.25, 0.5, 0.375, 0.5, 0.375, 0.5312, 0.375, 0.5625, 0.375, 0.5938, 0.375, 0.625, 0.375, 0.6562, 0.375, 0.6875, 0.375, 0.7188, 0.375, 0.75, 0.3125, 0.75, 0.25, 0.75, 0.1875, 0.75, 0.125, 0.75, 0.125, 0.7188, 0.125, 0.6875, 0.125, 0.6562, 0.125, 0.625, 0.125, 0.5938, 0.125, 0.5625, 0.125, 0.5312, 0.5938, 0.7188, 0.625, 0.7188, 0.625, 0.75, 0.6172, 0.75, 0.6094, 0.75, 0.6016, 0.75, 0.5938, 0.75, 0.375, 0.25, 0.3906, 0.25, 0.4062, 0.25, 0.4219, 0.25, 0.4375, 0.25, 0.4531, 0.25, 0.4688, 0.25, 0.4844, 0.25, 0.5, 0.25, 0.5156, 0.25, 0.5312, 0.25, 0.5469, 0.25, 0.5625, 0.25, 0.5781, 0.25, 0.5938, 0.25, 0.6094, 0.25, 0.625, 0.25, 0.625, 0.375, 0.625, 0.5, 0.6094, 0.5, 0.5938, 0.5, 0.5781, 0.5, 0.5625, 0.5, 0.5469, 0.5, 0.5312, 0.5, 0.5156, 0.5, 0.5, 0.5, 0.4844, 0.5, 0.4688, 0.5, 0.4531, 0.5, 0.4375, 0.5, 0.4219, 0.5, 0.4062, 0.5, 0.3906, 0.5, 0.375, 0.5, 0.375, 0.375, 0.4688, 0.7188, 0.5, 0.7188, 0.5, 0.75, 0.4922, 0.75, 0.4844, 0.75, 0.4766, 0.75, 0.4688, 0.75, 0.4062, 0.5703, 0.4062, 0.5625, 0.4062, 0.5625, 0.4062, 0.5703, 0.5938, 0.5938, 0.625, 0.5938, 0.625, 0.625, 0.5938, 0.625, 0.4062, 0.5859, 0.4062, 0.5781, 0.4062, 0.5781, 0.4062, 0.5859, 0.4062, 0.5859, 0.4062, 0.5781, 0.4062, 0.5781, 0.4062, 0.5859, 0.5938, 0.5312, 0.625, 0.5312, 0.625, 0.5625, 0.5938, 0.5625, 0.4062, 0.6016, 0.4062, 0.5938, 0.4062, 0.5938, 0.4062, 0.6016, 0.4062, 0.6172, 0.4062, 0.6094, 0.4062, 0.6094, 0.4062, 0.6172, 0.4062, 0.6172, 0.4062, 0.6094, 0.4062, 0.6094, 0.4062, 0.6133, 0.4062, 0.6172, 0.4062, 0.7188, 0.4375, 0.7188, 0.4375, 0.75, 0.4297, 0.75, 0.4219, 0.75, 0.4141, 0.75, 0.4062, 0.75, 0.4062, 0.6328, 0.4062, 0.625, 0.4062, 0.625, 0.4062, 0.6328, 0.4062, 0.6484, 0.4062, 0.6406, 0.4062, 0.6406, 0.4062, 0.6484, 0.5312, 0.7188, 0.5625, 0.7188, 0.5625, 0.75, 0.5547, 0.75, 0.5469, 0.75, 0.5391, 0.75, 0.5312, 0.75, 0.4062, 0.6484, 0.4062, 0.6406, 0.4062, 0.6406, 0.4062, 0.6484, 0.5938, 0.6562, 0.625, 0.6562, 0.625, 0.6875, 0.5938, 0.6875, 0.4062, 0.6641, 0.4062, 0.6562, 0.4062, 0.6562, 0.4062, 0.6641, 0.4062, 0.6797, 0.4062, 0.6719, 0.4062, 0.6719, 0.4062, 0.6797, 0.5938, 0.625, 0.625, 0.625, 0.625, 0.6562, 0.5938, 0.6562, 0.4062, 0.6953, 0.4062, 0.6953, 0.4062, 0.6953, 0.4062, 0.6953, 0.5938, 0.5312, 0.5938, 0.5625, 0.5938, 0.5625, 0.5938, 0.5312, 0.4062, 0.6875, 0.4062, 0.6953, 0.4062, 0.6953, 0.4062, 0.6875, 0.5, 0.7188, 0.5312, 0.7188, 0.5312, 0.75, 0.5234, 0.75, 0.5156, 0.75, 0.5078, 0.75, 0.5, 0.75, 0.4688, 0.7188, 0.4375, 0.7188, 0.4375, 0.7188, 0.4688, 0.7188, 0.5312, 0.5312, 0.5625, 0.5312, 0.5625, 0.5312, 0.5312, 0.5312, 0.4062, 0.5391, 0.4062, 0.5469, 0.4062, 0.5469, 0.4062, 0.5391, 0.5, 0.5312, 0.5312, 0.5312, 0.5312, 0.5312, 0.5, 0.5312, 0.4688, 0.5312, 0.5, 0.5312, 0.5, 0.5312, 0.4688, 0.5312, 0.375, 0.6562, 0.4062, 0.6562, 0.4062, 0.6641, 0.4062, 0.6719, 0.4062, 0.6797, 0.4062, 0.6875, 0.375, 0.6875, 0.375, 0.625, 0.4062, 0.625, 0.4062, 0.6328, 0.4062, 0.6406, 0.4062, 0.6484, 0.4062, 0.6562, 0.375, 0.6562, 0.5938, 0.5625, 0.5938, 0.5938, 0.5938, 0.5938, 0.5938, 0.5625, 0.375, 0.7188, 0.4062, 0.7188, 0.4062, 0.75, 0.3984, 0.75, 0.3906, 0.75, 0.3828, 0.75, 0.375, 0.75, 0.375, 0.6875, 0.4062, 0.6875, 0.4062, 0.6953, 0.4062, 0.7031, 0.4062, 0.7109, 0.4062, 0.7188, 0.375, 0.7188, 0.4375, 0.5312, 0.4688, 0.5312, 0.4688, 0.5312, 0.4375, 0.5312, 0.5625, 0.7188, 0.5312, 0.7188, 0.5312, 0.7188, 0.5625, 0.7188, 0.4375, 0.5, 0.4531, 0.5, 0.4688, 0.5, 0.4688, 0.5312, 0.4375, 0.5312, 0.4688, 0.5, 0.4844, 0.5, 0.5, 0.5, 0.5, 0.5312, 0.4688, 0.5312, 0.375, 0.5312, 0.4062, 0.5312, 0.4062, 0.5391, 0.4062, 0.5469, 0.4062, 0.5547, 0.4062, 0.5625, 0.375, 0.5625, 0.375, 0.5, 0.3906, 0.5, 0.4062, 0.5, 0.4062, 0.5312, 0.375, 0.5312, 0.4062, 0.5, 0.4219, 0.5, 0.4375, 0.5, 0.4375, 0.5312, 0.4062, 0.5312, 0.375, 0.5938, 0.4062, 0.5938, 0.4062, 0.6016, 0.4062, 0.6094, 0.4062, 0.6172, 0.4062, 0.625, 0.375, 0.625, 0.375, 0.5625, 0.4062, 0.5625, 0.4062, 0.5703, 0.4062, 0.5781, 0.4062, 0.5859, 0.4062, 0.5938, 0.375, 0.5938, 0.5938, 0.5938, 0.5938, 0.625, 0.5938, 0.625, 0.5938, 0.5938, 0.4062, 0.5703, 0.4062, 0.5625, 0.4062, 0.5625, 0.4062, 0.5703, 0.5625, 0.5, 0.5781, 0.5, 0.5938, 0.5, 0.5938, 0.5312, 0.5625, 0.5312, 0.5938, 0.5, 0.6094, 0.5, 0.625, 0.5, 0.625, 0.5312, 0.5938, 0.5312, 0.5938, 0.7188, 0.5625, 0.7188, 0.5625, 0.7188, 0.5938, 0.7188, 0.5, 0.5, 0.5156, 0.5, 0.5312, 0.5, 0.5312, 0.5312, 0.5, 0.5312, 0.5312, 0.5, 0.5469, 0.5, 0.5625, 0.5, 0.5625, 0.5312, 0.5312, 0.5312, 0.5312, 0.7188, 0.5, 0.7188, 0.5, 0.7188, 0.5312, 0.7188, 0.4062, 0.6016, 0.4062, 0.5938, 0.4062, 0.5938, 0.4062, 0.5977, 0.4062, 0.6016, 0.4062, 0.625, 0.4062, 0.6328, 0.4062, 0.6328, 0.4062, 0.625, 0.5938, 0.6875, 0.5938, 0.7188, 0.5938, 0.7188, 0.5938, 0.6875, 0.4062, 0.5312, 0.4375, 0.5312, 0.4375, 0.5312, 0.4062, 0.5312, 0.4062, 0.5312, 0.4062, 0.5312, 0.4062, 0.5312, 0.5938, 0.5625, 0.625, 0.5625, 0.625, 0.5938, 0.5938, 0.5938, 0.4062, 0.6641, 0.4062, 0.6562, 0.4062, 0.6562, 0.4062, 0.6641, 0.5938, 0.625, 0.5938, 0.6562, 0.5938, 0.6562, 0.5938, 0.625, 0.5625, 0.5312, 0.5938, 0.5312, 0.5938, 0.5312, 0.5625, 0.5312, 0.4375, 0.7188, 0.4688, 0.7188, 0.4688, 0.75, 0.4609, 0.75, 0.4531, 0.75, 0.4453, 0.75, 0.4375, 0.75, 0.4375, 0.7188, 0.4062, 0.7188, 0.4062, 0.7188, 0.4062, 0.7188, 0.4062, 0.7188, 0.4062, 0.7188, 0.4375, 0.7188, 0.5938, 0.6562, 0.5938, 0.6875, 0.5938, 0.6875, 0.5938, 0.6562, 0.5625, 0.7188, 0.5938, 0.7188, 0.5938, 0.75, 0.5859, 0.75, 0.5781, 0.75, 0.5703, 0.75, 0.5625, 0.75, 0.5, 0.7188, 0.4688, 0.7188, 0.4688, 0.7188, 0.5, 0.7188, 0.5938, 0.6875, 0.625, 0.6875, 0.625, 0.7188, 0.5938, 0.7188, 0.4688, 0.5938, 0.5, 0.5938, 0.5, 0.625, 0.4688, 0.625, 0.5312, 0.5938, 0.5625, 0.5938, 0.5625, 0.625, 0.5312, 0.625, 0.5312, 0.5312, 0.5625, 0.5312, 0.5625, 0.5625, 0.5312, 0.5625, 0.4062, 0.5938, 0.4219, 0.5938, 0.4375, 0.5938, 0.4375, 0.6094, 0.4375, 0.625, 0.4219, 0.625, 0.4062, 0.625, 0.4062, 0.6211, 0.4062, 0.6172, 0.4062, 0.6133, 0.4062, 0.6094, 0.4062, 0.6055, 0.4062, 0.6016, 0.4062, 0.5977, 0.4062, 0.5312, 0.4375, 0.5312, 0.4375, 0.5625, 0.4062, 0.5625, 0.4062, 0.5547, 0.4062, 0.5469, 0.4062, 0.5391, 0.4688, 0.5312, 0.5, 0.5312, 0.5, 0.5625, 0.4688, 0.5625, 0.4062, 0.6562, 0.4375, 0.6562, 0.4375, 0.6875, 0.4062, 0.6875, 0.4062, 0.6797, 0.4062, 0.6719, 0.4062, 0.6641, 0.4688, 0.6562, 0.5, 0.6562, 0.5, 0.6875, 0.4688, 0.6875, 0.5312, 0.6562, 0.5625, 0.6562, 0.5625, 0.6875, 0.5312, 0.6875, 0.5625, 0.6562, 0.5938, 0.6562, 0.5938, 0.6875, 0.5625, 0.6875, 0.5625, 0.625, 0.5938, 0.625, 0.5938, 0.6562, 0.5625, 0.6562, 0.5, 0.6562, 0.5312, 0.6562, 0.5312, 0.6875, 0.5, 0.6875, 0.5, 0.625, 0.5312, 0.625, 0.5312, 0.6562, 0.5, 0.6562, 0.5312, 0.625, 0.5625, 0.625, 0.5625, 0.6562, 0.5312, 0.6562, 0.5, 0.6875, 0.5312, 0.6875, 0.5312, 0.7188, 0.5, 0.7188, 0.5312, 0.6875, 0.5625, 0.6875, 0.5625, 0.7188, 0.5312, 0.7188, 0.4375, 0.6562, 0.4688, 0.6562, 0.4688, 0.6875, 0.4375, 0.6875, 0.4375, 0.625, 0.4688, 0.625, 0.4688, 0.6562, 0.4375, 0.6562, 0.4688, 0.625, 0.5, 0.625, 0.5, 0.6562, 0.4688, 0.6562, 0.4062, 0.625, 0.4219, 0.625, 0.4375, 0.625, 0.4375, 0.6562, 0.4062, 0.6562, 0.4062, 0.6484, 0.4062, 0.6406, 0.4062, 0.6328, 0.4062, 0.6875, 0.4375, 0.6875, 0.4375, 0.7188, 0.4062, 0.7188, 0.4062, 0.7109, 0.4062, 0.7031, 0.4062, 0.6953, 0.4375, 0.5312, 0.4688, 0.5312, 0.4688, 0.5625, 0.4375, 0.5625, 0.4062, 0.5625, 0.4375, 0.5625, 0.4375, 0.5625, 0.4062, 0.5625, 0.5625, 0.5312, 0.5938, 0.5312, 0.5938, 0.5625, 0.5625, 0.5625, 0.5, 0.5312, 0.5312, 0.5312, 0.5312, 0.5625, 0.5, 0.5625, 0.5, 0.5938, 0.5312, 0.5938, 0.5312, 0.625, 0.5, 0.625, 0.5, 0.5625, 0.5312, 0.5625, 0.5312, 0.5938, 0.5, 0.5938, 0.5312, 0.5625, 0.5625, 0.5625, 0.5625, 0.5938, 0.5312, 0.5938, 0.5625, 0.5938, 0.5938, 0.5938, 0.5938, 0.625, 0.5625, 0.625, 0.5625, 0.5625, 0.5938, 0.5625, 0.5938, 0.5938, 0.5625, 0.5938, 0.4375, 0.5938, 0.4688, 0.5938, 0.4688, 0.625, 0.4375, 0.625, 0.4375, 0.6094, 0.4062, 0.5938, 0.4062, 0.5859, 0.4062, 0.5859, 0.4062, 0.5938, 0.4688, 0.5625, 0.5, 0.5625, 0.5, 0.5938, 0.4688, 0.5938, 0.4375, 0.6875, 0.4688, 0.6875, 0.4688, 0.7188, 0.4375, 0.7188, 0.4688, 0.6875, 0.5, 0.6875, 0.5, 0.7188, 0.4688, 0.7188, 0.5625, 0.6875, 0.5938, 0.6875, 0.5938, 0.7188, 0.5625, 0.7188, 0.4062, 0.6406, 0.4062, 0.6484, 0.4062, 0.6484, 0.4062, 0.6406, 0.4062, 0.5547, 0.4062, 0.5469, 0.4062, 0.5469, 0.4062, 0.5547, 0.4062, 0.5391, 0.4062, 0.5312, 0.4062, 0.5312, 0.4062, 0.5391, 0.4062, 0.7109, 0.4062, 0.7031, 0.4062, 0.7031, 0.4062, 0.7109, 0.4062, 0.7109, 0.4062, 0.7031, 0.4062, 0.7031, 0.4062, 0.7109, 0.4062, 0.6953, 0.4062, 0.6875, 0.4062, 0.6875, 0.4062, 0.6953, 0.4062, 0.7031, 0.4062, 0.6953, 0.4062, 0.6953, 0.4062, 0.7031, 0.4062, 0.7188, 0.4062, 0.7188, 0.4062, 0.7188, 0.4062, 0.7188, 0.4062, 0.5625, 0.4062, 0.5703, 0.4062, 0.5703, 0.4062, 0.5625, 0.4062, 0.7188, 0.4062, 0.7109, 0.4062, 0.7109, 0.4062, 0.7188, 0.4062, 0.6562, 0.4062, 0.6484, 0.4062, 0.6484, 0.4062, 0.6562, 0.4062, 0.6094, 0.4062, 0.6016, 0.4062, 0.6016, 0.4062, 0.6094, 0.4062, 0.7188, 0.4062, 0.7109, 0.4062, 0.7109, 0.4062, 0.7188, 0.4062, 0.7188, 0.4062, 0.7109, 0.4062, 0.7109, 0.4062, 0.7188, 0.4062, 0.7109, 0.4062, 0.7031, 0.4062, 0.7031, 0.4062, 0.7109, 0.4062, 0.5469, 0.4062, 0.5391, 0.4062, 0.5391, 0.4062, 0.5469, 0.4062, 0.5391, 0.4062, 0.5469, 0.4062, 0.5469, 0.4062, 0.5391, 0.4062, 0.6797, 0.4062, 0.6875, 0.4062, 0.6875, 0.4062, 0.6797, 0.4062, 0.5625, 0.4062, 0.5547, 0.4062, 0.5547, 0.4062, 0.5625, 0.4062, 0.5703, 0.4062, 0.5781, 0.4062, 0.5781, 0.4062, 0.5703, 0.4062, 0.6875, 0.4062, 0.6797, 0.4062, 0.6797, 0.4062, 0.6875, 0.4062, 0.5625, 0.4062, 0.5547, 0.4062, 0.5547, 0.4062, 0.5625, 0.4062, 0.5625, 0.4062, 0.5547, 0.4062, 0.5547, 0.4062, 0.5625, 0.4062, 0.5547, 0.4062, 0.5469, 0.4062, 0.5469, 0.4062, 0.5547, 0.4062, 0.6719, 0.4062, 0.6641, 0.4062, 0.6641, 0.4062, 0.6719, 0.4062, 0.6719, 0.4062, 0.6641, 0.4062, 0.6641, 0.4062, 0.6719, 0.4062, 0.6641, 0.4062, 0.6562, 0.4062, 0.6562, 0.4062, 0.6641, 0.4062, 0.6328, 0.4062, 0.625, 0.4062, 0.625, 0.4062, 0.6328, 0.4062, 0.6406, 0.4062, 0.6328, 0.4062, 0.6328, 0.4062, 0.6406, 0.4062, 0.6328, 0.4062, 0.625, 0.4062, 0.625, 0.4062, 0.6328, 0.4062, 0.6094, 0.4062, 0.6016, 0.4062, 0.6016, 0.4062, 0.6055, 0.4062, 0.6094, 0.4062, 0.6094, 0.4062, 0.6016, 0.4062, 0.6016, 0.4062, 0.6094, 0.4062, 0.6016, 0.4062, 0.5938, 0.4062, 0.5938, 0.4062, 0.6016, 0.4062, 0.5781, 0.4062, 0.5703, 0.4062, 0.5703, 0.4062, 0.5781, 0.4062, 0.5781, 0.4062, 0.5703, 0.4062, 0.5703, 0.4062, 0.5781, 0.4062, 0.5703, 0.4062, 0.5625, 0.4062, 0.5625, 0.4062, 0.5703, 0.4062, 0.5312, 0.4062, 0.5391, 0.4062, 0.5391, 0.4062, 0.5312, 0.4062, 0.5469, 0.4062, 0.5391, 0.4062, 0.5391, 0.4062, 0.5469, 0.4062, 0.5391, 0.4062, 0.5312, 0.4062, 0.5312, 0.4062, 0.5391, 0.4062, 0.7031, 0.4062, 0.6953, 0.4062, 0.6953, 0.4062, 0.7031, 0.4062, 0.7031, 0.4062, 0.6953, 0.4062, 0.6953, 0.4062, 0.7031, 0.4062, 0.6953, 0.4062, 0.6875, 0.4062, 0.6875, 0.4062, 0.6953, 0.4062, 0.6875, 0.4062, 0.6797, 0.4062, 0.6797, 0.4062, 0.6875, 0.4062, 0.6875, 0.4062, 0.6797, 0.4062, 0.6797, 0.4062, 0.6875, 0.4062, 0.6797, 0.4062, 0.6719, 0.4062, 0.6719, 0.4062, 0.6797, 0.4062, 0.6875, 0.4062, 0.6797, 0.4062, 0.6797, 0.4062, 0.6875, 0.4062, 0.6406, 0.4062, 0.6484, 0.4062, 0.6484, 0.4062, 0.6406, 0.4062, 0.6484, 0.4062, 0.6562, 0.4062, 0.6562, 0.4062, 0.6484, 0.4062, 0.6719, 0.4062, 0.6641, 0.4062, 0.6641, 0.4062, 0.6719, 0.4062, 0.5781, 0.4062, 0.5703, 0.4062, 0.5703, 0.4062, 0.5781, 0.4062, 0.5625, 0.4062, 0.5547, 0.4062, 0.5547, 0.4062, 0.5625, 0.4062, 0.6562, 0.4062, 0.6484, 0.4062, 0.6484, 0.4062, 0.6562, 0.4062, 0.6562, 0.4062, 0.6484, 0.4062, 0.6484, 0.4062, 0.6562, 0.4062, 0.6484, 0.4062, 0.6406, 0.4062, 0.6406, 0.4062, 0.6484, 0.4062, 0.6562, 0.4062, 0.6484, 0.4062, 0.6484, 0.4062, 0.6562, 0.4062, 0.6094, 0.4062, 0.6172, 0.4062, 0.6172, 0.4062, 0.6094, 0.4062, 0.6172, 0.4062, 0.625, 0.4062, 0.625, 0.4062, 0.6172, 0.4062, 0.6406, 0.4062, 0.6328, 0.4062, 0.6328, 0.4062, 0.6406, 0.4062, 0.5781, 0.4062, 0.5859, 0.4062, 0.5859, 0.4062, 0.5781, 0.4062, 0.6641, 0.4062, 0.6562, 0.4062, 0.6562, 0.4062, 0.6641, 0.4062, 0.625, 0.4062, 0.6172, 0.4062, 0.6172, 0.4062, 0.6211, 0.4062, 0.625, 0.4062, 0.625, 0.4062, 0.6172, 0.4062, 0.6172, 0.4062, 0.625, 0.4062, 0.6172, 0.4062, 0.6094, 0.4062, 0.6094, 0.4062, 0.6172, 0.4062, 0.625, 0.4062, 0.6172, 0.4062, 0.6172, 0.4062, 0.625, 0.4062, 0.5859, 0.4062, 0.5781, 0.4062, 0.5781, 0.4062, 0.5859, 0.4062, 0.5859, 0.4062, 0.5938, 0.4062, 0.5938, 0.4062, 0.5859, 0.4062, 0.6094, 0.4062, 0.6016, 0.4062, 0.6016, 0.4062, 0.6094, 0.4062, 0.6328, 0.4062, 0.625, 0.4062, 0.625, 0.4062, 0.6328, 0.4062, 0.6172, 0.4062, 0.6094, 0.4062, 0.6094, 0.4062, 0.6172, 0.4062, 0.5938, 0.4062, 0.5859, 0.4062, 0.5859, 0.4062, 0.5938, 0.4062, 0.5938, 0.4062, 0.5859, 0.4062, 0.5859, 0.4062, 0.5938, 0.4062, 0.5859, 0.4062, 0.5781, 0.4062, 0.5781, 0.4062, 0.5859, 0.4062, 0.5938, 0.4062, 0.5859, 0.4062, 0.5859, 0.4062, 0.5938, 0.4062, 0.6953, 0.4062, 0.6875, 0.4062, 0.6875, 0.4062, 0.6953, 0.4062, 0.5312, 0.4062, 0.5312, 0.4062, 0.5312, 0.4062, 0.5312, 0.4062, 0.5781, 0.4062, 0.5703, 0.4062, 0.5703, 0.4062, 0.5781, 0.4062, 0.5547, 0.4062, 0.5469, 0.4062, 0.5469, 0.4062, 0.5547, 0.4062, 0.7031, 0.4062, 0.7109, 0.4062, 0.7109, 0.4062, 0.7031, 0.4062, 0.7031, 0.4062, 0.6953, 0.4062, 0.6953, 0.4062, 0.7031, 0.4062, 0.6953, 0.4062, 0.6875, 0.4062, 0.6875, 0.4062, 0.6953, 0.4062, 0.7188, 0.4062, 0.7109, 0.4062, 0.7109, 0.4062, 0.7188, 0.4062, 0.7109, 0.4062, 0.7031, 0.4062, 0.7031, 0.4062, 0.7109, 0.4062, 0.5469, 0.4062, 0.5391, 0.4062, 0.5391, 0.4062, 0.5469, 0.4062, 0.5391, 0.4062, 0.5312, 0.4062, 0.5312, 0.4062, 0.5391, 0.4062, 0.5625, 0.4062, 0.5547, 0.4062, 0.5547, 0.4062, 0.5625, 0.4062, 0.5547, 0.4062, 0.5469, 0.4062, 0.5469, 0.4062, 0.5547, 0.4062, 0.6875, 0.4062, 0.6797, 0.4062, 0.6797, 0.4062, 0.6875, 0.4062, 0.6797, 0.4062, 0.6719, 0.4062, 0.6719, 0.4062, 0.6797, 0.4062, 0.6719, 0.4062, 0.6641, 0.4062, 0.6641, 0.4062, 0.6719, 0.4062, 0.6641, 0.4062, 0.6562, 0.4062, 0.6562, 0.4062, 0.6641, 0.4062, 0.6562, 0.4062, 0.6484, 0.4062, 0.6484, 0.4062, 0.6562, 0.4062, 0.6484, 0.4062, 0.6406, 0.4062, 0.6406, 0.4062, 0.6484, 0.4062, 0.6406, 0.4062, 0.6328, 0.4062, 0.6328, 0.4062, 0.6406, 0.4062, 0.6328, 0.4062, 0.625, 0.4062, 0.625, 0.4062, 0.6328, 0.4062, 0.625, 0.4062, 0.6172, 0.4062, 0.6172, 0.4062, 0.625, 0.4062, 0.6172, 0.4062, 0.6094, 0.4062, 0.6094, 0.4062, 0.6172, 0.4062, 0.6094, 0.4062, 0.6016, 0.4062, 0.6016, 0.4062, 0.6094, 0.4062, 0.6016, 0.4062, 0.5938, 0.4062, 0.5938, 0.4062, 0.6016, 0.4062, 0.5938, 0.4062, 0.5859, 0.4062, 0.5859, 0.4062, 0.5938, 0.4062, 0.5859, 0.4062, 0.5781, 0.4062, 0.5781, 0.4062, 0.5859, 0.4062, 0.5781, 0.4062, 0.5703, 0.4062, 0.5703, 0.4062, 0.5781, 0.4062, 0.5703, 0.4062, 0.5625, 0.4062, 0.5625, 0.4062, 0.5703, 0.4062, 0.6719, 0.4062, 0.6797, 0.4062, 0.6797, 0.4062, 0.6719, 0.4062, 0.6016, 0.4062, 0.6094, 0.4062, 0.6094, 0.4062, 0.6016, 0.4062, 0.5312, 0.4062, 0.5391, 0.4062, 0.5391, 0.4062, 0.5312, 0.4062, 0.5469, 0.4062, 0.5391, 0.4062, 0.5391, 0.4062, 0.5469, 0.4062, 0.6953, 0.4062, 0.7031, 0.4062, 0.7031, 0.4062, 0.6953, 0.4062, 0.5938, 0.4062, 0.6016, 0.4062, 0.6016, 0.4062, 0.5938, 0.4062, 0.625, 0.4062, 0.6172, 0.4062, 0.6172, 0.4062, 0.625, 0.4062, 0.6328, 0.4062, 0.6406, 0.4062, 0.6406, 0.4062, 0.6328, 0.4062, 0.6875, 0.4062, 0.6953, 0.4062, 0.6953, 0.4062, 0.6875, 0.4062, 0.5938, 0.4062, 0.5859, 0.4062, 0.5859, 0.4062, 0.5938, 0.4062, 0.6797, 0.4062, 0.6719, 0.4062, 0.6719, 0.4062, 0.6797, 0.4062, 0.7031, 0.4062, 0.6953, 0.4062, 0.6953, 0.4062, 0.7031, 0.4062, 0.625, 0.4062, 0.6328, 0.4062, 0.6328, 0.4062, 0.625, 0.4062, 0.5703, 0.4062, 0.5625, 0.4062, 0.5625, 0.4062, 0.5703, 0.4062, 0.6641, 0.4062, 0.6719, 0.4062, 0.6719, 0.4062, 0.6641, 0.4062, 0.5547, 0.4062, 0.5625, 0.4062, 0.5625, 0.4062, 0.5547, 0.4062, 0.6484, 0.4062, 0.6406, 0.4062, 0.6406, 0.4062, 0.6484, 0.4062, 0.6406, 0.4062, 0.6328, 0.4062, 0.6328, 0.4062, 0.6406, 0.4062, 0.7188, 0.4062, 0.7109, 0.4062, 0.7109, 0.4062, 0.7188, 0.4062, 0.6016, 0.4062, 0.5938, 0.4062, 0.5938, 0.4062, 0.6016, 0.4062, 0.6562, 0.4062, 0.6641, 0.4062, 0.6641, 0.4062, 0.6562, 0.4062, 0.5469, 0.4062, 0.5547, 0.4062, 0.5547, 0.4062, 0.5469, 0.4062, 0.7109, 0.4062, 0.7031, 0.4062, 0.7031, 0.4062, 0.7109, 0.4062, 0.6719, 0.4062, 0.6641, 0.4062, 0.6641, 0.4062, 0.6719, 0.4062, 0.7109, 0.4062, 0.7188, 0.4062, 0.7188, 0.4062, 0.7109, 0.4062, 0.5391, 0.4062, 0.5312, 0.4062, 0.5312, 0.4062, 0.5391, 0.4688, 0.2188, 0.5, 0.2188, 0.5, 0.25, 0.4844, 0.25, 0.4688, 0.25, 0.4688, 0.09375, 0.5, 0.09375, 0.5, 0.125, 0.4688, 0.125, 0.5938, 0.09375, 0.625, 0.09375, 0.625, 0.125, 0.5938, 0.125, 0.5312, 0.09375, 0.5625, 0.09375, 0.5625, 0.125, 0.5312, 0.125, 0.5312, 0.03125, 0.5625, 0.03125, 0.5625, 0.0625, 0.5312, 0.0625, 0.5938, 0.03125, 0.625, 0.03125, 0.625, 0.0625, 0.5938, 0.0625, 0.4062, 0.09375, 0.4375, 0.09375, 0.4375, 0.125, 0.4062, 0.125, 0.4062, 0.03125, 0.4375, 0.03125, 0.4375, 0.0625, 0.4062, 0.0625, 0.4688, 0.03125, 0.5, 0.03125, 0.5, 0.0625, 0.4688, 0.0625, 0.4062, 0.2188, 0.4375, 0.2188, 0.4375, 0.25, 0.4219, 0.25, 0.4062, 0.25, 0.4375, 0.1875, 0.4062, 0.1875, 0.4062, 0.1875, 0.4375, 0.1875, 0.4688, 0.1562, 0.5, 0.1562, 0.5, 0.1875, 0.4688, 0.1875, 0.5312, 0.2188, 0.5625, 0.2188, 0.5625, 0.25, 0.5469, 0.25, 0.5312, 0.25, 0.5312, 0.1562, 0.5625, 0.1562, 0.5625, 0.1875, 0.5312, 0.1875, 0.5938, 0.1562, 0.625, 0.1562, 0.625, 0.1875, 0.5938, 0.1875, 0.5625, 0.1562, 0.5938, 0.1562, 0.5938, 0.1875, 0.5625, 0.1875, 0.5625, 0.125, 0.5938, 0.125, 0.5938, 0.1562, 0.5625, 0.1562, 0.5938, 0.125, 0.625, 0.125, 0.625, 0.1562, 0.5938, 0.1562, 0.5, 0.1562, 0.5312, 0.1562, 0.5312, 0.1875, 0.5, 0.1875, 0.5, 0.125, 0.5312, 0.125, 0.5312, 0.1562, 0.5, 0.1562, 0.5312, 0.125, 0.5625, 0.125, 0.5625, 0.1562, 0.5312, 0.1562, 0.5, 0.2188, 0.5312, 0.2188, 0.5312, 0.25, 0.5156, 0.25, 0.5, 0.25, 0.5, 0.1875, 0.5312, 0.1875, 0.5312, 0.2188, 0.5, 0.2188, 0.5312, 0.1875, 0.5625, 0.1875, 0.5625, 0.2188, 0.5312, 0.2188, 0.375, 0.1562, 0.4062, 0.1562, 0.4062, 0.1562, 0.375, 0.1562, 0.4375, 0.125, 0.4688, 0.125, 0.4688, 0.1562, 0.4375, 0.1562, 0.4688, 0.125, 0.5, 0.125, 0.5, 0.1562, 0.4688, 0.1562, 0.4062, 0.1875, 0.375, 0.1875, 0.375, 0.1875, 0.4062, 0.1875, 0.375, 0.125, 0.4062, 0.125, 0.4062, 0.1562, 0.375, 0.1562, 0.4062, 0.125, 0.4375, 0.125, 0.4375, 0.1562, 0.4062, 0.1562, 0.375, 0.2188, 0.4062, 0.2188, 0.4062, 0.25, 0.3906, 0.25, 0.375, 0.25, 0.375, 0.1875, 0.4062, 0.1875, 0.4062, 0.2188, 0.375, 0.2188, 0.4062, 0.1875, 0.4375, 0.1875, 0.4375, 0.2188, 0.4062, 0.2188, 0.4375, 0.03125, 0.4688, 0.03125, 0.4688, 0.0625, 0.4375, 0.0625, 0.4375, 0.0, 0.4453, 0.0, 0.4531, 0.0, 0.4609, 0.0, 0.4688, 0.0, 0.4688, 0.03125, 0.4375, 0.03125, 0.4688, 0.0, 0.4766, 0.0, 0.4844, 0.0, 0.4922, 0.0, 0.5, 0.0, 0.5, 0.03125, 0.4688, 0.03125, 0.375, 0.03125, 0.4062, 0.03125, 0.4062, 0.0625, 0.375, 0.0625, 0.375, 0.0, 0.3828, 0.0, 0.3906, 0.0, 0.3984, 0.0, 0.4062, 0.0, 0.4062, 0.03125, 0.375, 0.03125, 0.4062, 0.0, 0.4141, 0.0, 0.4219, 0.0, 0.4297, 0.0, 0.4375, 0.0, 0.4375, 0.03125, 0.4062, 0.03125, 0.375, 0.09375, 0.4062, 0.09375, 0.4062, 0.125, 0.375, 0.125, 0.375, 0.0625, 0.4062, 0.0625, 0.4062, 0.09375, 0.375, 0.09375, 0.4062, 0.0625, 0.4375, 0.0625, 0.4375, 0.09375, 0.4062, 0.09375, 0.5625, 0.03125, 0.5938, 0.03125, 0.5938, 0.0625, 0.5625, 0.0625, 0.5625, 0.0, 0.5703, 0.0, 0.5781, 0.0, 0.5859, 0.0, 0.5938, 0.0, 0.5938, 0.03125, 0.5625, 0.03125, 0.5938, 0.0, 0.6016, 0.0, 0.6094, 0.0, 0.6172, 0.0, 0.625, 0.0, 0.625, 0.03125, 0.5938, 0.03125, 0.5, 0.03125, 0.5312, 0.03125, 0.5312, 0.0625, 0.5, 0.0625, 0.5, 0.0, 0.5078, 0.0, 0.5156, 0.0, 0.5234, 0.0, 0.5312, 0.0, 0.5312, 0.03125, 0.5, 0.03125, 0.5312, 0.0, 0.5391, 0.0, 0.5469, 0.0, 0.5547, 0.0, 0.5625, 0.0, 0.5625, 0.03125, 0.5312, 0.03125, 0.5, 0.09375, 0.5312, 0.09375, 0.5312, 0.125, 0.5, 0.125, 0.5, 0.0625, 0.5312, 0.0625, 0.5312, 0.09375, 0.5, 0.09375, 0.5312, 0.0625, 0.5625, 0.0625, 0.5625, 0.09375, 0.5312, 0.09375, 0.5625, 0.09375, 0.5938, 0.09375, 0.5938, 0.125, 0.5625, 0.125, 0.5625, 0.0625, 0.5938, 0.0625, 0.5938, 0.09375, 0.5625, 0.09375, 0.5938, 0.0625, 0.625, 0.0625, 0.625, 0.09375, 0.5938, 0.09375, 0.4375, 0.09375, 0.4688, 0.09375, 0.4688, 0.125, 0.4375, 0.125, 0.4375, 0.0625, 0.4688, 0.0625, 0.4688, 0.09375, 0.4375, 0.09375, 0.4688, 0.0625, 0.5, 0.0625, 0.5, 0.09375, 0.4688, 0.09375, 0.4375, 0.2188, 0.4688, 0.2188, 0.4688, 0.25, 0.4531, 0.25, 0.4375, 0.25, 0.4375, 0.1875, 0.4688, 0.1875, 0.4688, 0.2188, 0.4375, 0.2188, 0.4688, 0.1875, 0.5, 0.1875, 0.5, 0.2188, 0.4688, 0.2188, 0.5625, 0.2188, 0.5938, 0.2188, 0.5938, 0.25, 0.5781, 0.25, 0.5625, 0.25, 0.5625, 0.1875, 0.5938, 0.1875, 0.5938, 0.2188, 0.5625, 0.2188, 0.5938, 0.1875, 0.625, 0.1875, 0.625, 0.2188, 0.5938, 0.2188, 0.4062, 0.1562, 0.4375, 0.1562, 0.4375, 0.1875, 0.4062, 0.1875, 0.4375, 0.1562, 0.4688, 0.1562, 0.4688, 0.1875, 0.4375, 0.1875, 0.375, 0.1562, 0.4062, 0.1562, 0.4062, 0.1875, 0.375, 0.1875, 0.4375, 0.1562, 0.4688, 0.1562, 0.4688, 0.1562, 0.4375, 0.1562, 0.4688, 0.1562, 0.4688, 0.1875, 0.4688, 0.1875, 0.4688, 0.1562, 0.4688, 0.1875, 0.4375, 0.1875, 0.4375, 0.1875, 0.4688, 0.1875, 0.4062, 0.1562, 0.4375, 0.1562, 0.4375, 0.1562, 0.4062, 0.1562, 0.125, 0.5625, 0.125, 0.5938, 0.125, 0.5938, 0.125, 0.5625, 0.4062, 0.6797, 0.4062, 0.6719, 0.4062, 0.6719, 0.4062, 0.6797, 0.4062, 0.6953, 0.4062, 0.6875, 0.4062, 0.6875, 0.4062, 0.6953, 0.4062, 0.6875, 0.4062, 0.6797, 0.4062, 0.6797, 0.4062, 0.6875, 0.4062, 0.6719, 0.4062, 0.6797, 0.4062, 0.6797, 0.4062, 0.6719, 0.4062, 0.6797, 0.4062, 0.6719, 0.4062, 0.6719, 0.4062, 0.6797, 0.4062, 0.6797, 0.4062, 0.6875, 0.4062, 0.6875, 0.4062, 0.6797, 0.4062, 0.6719, 0.4062, 0.6719, 0.4062, 0.6719, 0.4062, 0.6719, 0.4062, 0.6953, 0.4062, 0.6875, 0.4062, 0.6875, 0.4062, 0.6953, 0.4062, 0.5625, 0.4375, 0.5625, 0.4375, 0.5938, 0.4062, 0.5938, 0.4062, 0.5859, 0.4062, 0.5781, 0.4062, 0.5703, 0.4375, 0.5625, 0.4688, 0.5625, 0.4688, 0.5938, 0.4375, 0.5938, 0.4062, 0.5781, 0.4062, 0.5703, 0.4062, 0.5703, 0.4062, 0.5781, 0.4375, 0.5938, 0.4219, 0.5938, 0.4062, 0.5938, 0.4062, 0.5938, 0.4375, 0.5938, 0.4688, 0.5625, 0.4688, 0.5938, 0.4688, 0.5938, 0.4688, 0.5625, 0.4375, 0.5625, 0.4688, 0.5625, 0.4688, 0.5625, 0.4375, 0.5625, 0.4688, 0.5938, 0.4375, 0.5938, 0.4375, 0.5938, 0.4688, 0.5938, 0.4062, 0.5859, 0.4062, 0.5781, 0.4062, 0.5781, 0.4062, 0.5859, 0.4062, 0.5703, 0.4062, 0.5625, 0.4062, 0.5625, 0.4062, 0.5703, 0.4062, 0.6484, 0.4062, 0.6406, 0.4062, 0.6406, 0.4062, 0.6484, 0.4062, 0.5391, 0.4062, 0.5312, 0.4062, 0.5312, 0.4062, 0.5391, 0.4062, 0.6328, 0.4062, 0.625, 0.4062, 0.625, 0.4062, 0.6328, 0.4062, 0.5547, 0.4062, 0.5469, 0.4062, 0.5469, 0.4062, 0.5547, 0.4062, 0.6406, 0.4062, 0.6328, 0.4062, 0.6328, 0.4062, 0.6406, 0.4062, 0.5469, 0.4062, 0.5391, 0.4062, 0.5391, 0.4062, 0.5469, 0.4062, 0.5312, 0.4062, 0.5312, 0.4062, 0.5312, 0.4062, 0.5312, 0.4062, 0.5469, 0.4062, 0.5547, 0.4062, 0.5547, 0.4062, 0.5469, 0.4062, 0.5469, 0.4062, 0.5391, 0.4062, 0.5391, 0.4062, 0.5469, 0.4062, 0.5547, 0.4062, 0.5547, 0.4062, 0.5547, 0.4062, 0.5547, 0.4062, 0.625, 0.4062, 0.625, 0.4062, 0.625, 0.4062, 0.625, 0.4062, 0.6328, 0.4062, 0.6406, 0.4062, 0.6406, 0.4062, 0.6328, 0.4062, 0.5391, 0.4062, 0.5312, 0.4062, 0.5312, 0.4062, 0.5391, 0.4062, 0.6406, 0.4062, 0.6328, 0.4062, 0.6328, 0.4062, 0.6406, 0.4062, 0.6484, 0.4062, 0.6484, 0.4062, 0.6484, 0.4062, 0.6484, 0.4062, 0.5547, 0.4062, 0.5469, 0.4062, 0.5469, 0.4062, 0.5547, 0.625, 0.2188, 0.625, 0.1875, 0.625, 0.1875, 0.625, 0.2188, 0.625, 0.375, 0.625, 0.25, 0.625, 0.25, 0.625, 0.375, 0.625, 0.09375, 0.625, 0.0625, 0.625, 0.0625, 0.625, 0.09375, 0.625, 0.5625, 0.625, 0.5312, 0.625, 0.5312, 0.625, 0.5625, 0.625, 0.1562, 0.625, 0.125, 0.625, 0.125, 0.625, 0.1562, 0.625, 0.0625, 0.625, 0.03125, 0.625, 0.03125, 0.625, 0.0625, 0.625, 0.7188, 0.625, 0.6875, 0.625, 0.6875, 0.625, 0.7188, 0.625, 1.0, 0.625, 0.9375, 0.625, 0.875, 0.625, 0.875, 0.625, 1.0, 0.625, 0.625, 0.625, 0.5938, 0.625, 0.5938, 0.625, 0.625, 0.625, 0.875, 0.625, 0.8125, 0.625, 0.75, 0.625, 0.75, 0.625, 0.875, 0.625, 0.5312, 0.625, 0.5, 0.625, 0.5, 0.625, 0.5312, 0.625, 0.75, 0.625, 0.7188, 0.625, 0.7188, 0.625, 0.75, 0.625, 0.2188, 0.625, 0.1875, 0.625, 0.1875, 0.625, 0.2188, 0.625, 0.6875, 0.625, 0.6562, 0.625, 0.6562, 0.625, 0.6875, 0.625, 0.125, 0.625, 0.09375, 0.625, 0.09375, 0.625, 0.125, 0.625, 0.03125, 0.625, 0.0, 0.625, 0.0, 0.625, 0.03125, 0.625, 0.1875, 0.625, 0.1562, 0.625, 0.1562, 0.625, 0.1875, 0.625, 0.25, 0.625, 0.2188, 0.625, 0.2188, 0.625, 0.25, 0.625, 0.5938, 0.625, 0.5625, 0.625, 0.5625, 0.625, 0.5938, 0.625, 0.5, 0.625, 0.375, 0.625, 0.375, 0.625, 0.5, 0.625, 0.5, 0.75, 0.5, 0.875, 0.5, 0.875, 0.5312, 0.875, 0.5625, 0.875, 0.5938, 0.875, 0.625, 0.875, 0.6562, 0.875, 0.6875, 0.875, 0.7188, 0.875, 0.75, 0.75, 0.75, 0.625, 0.75, 0.625, 0.7188, 0.625, 0.6875, 0.625, 0.6562, 0.625, 0.625, 0.625, 0.5938, 0.625, 0.5625, 0.625, 0.5312, 0.625, 0.7188, 0.625, 0.6875, 0.625, 0.6875, 0.625, 0.7188, 0.625, 1.0, 0.625, 0.875, 0.625, 0.875, 0.625, 1.0, 0.625, 0.09375, 0.625, 0.0625, 0.625, 0.0625, 0.625, 0.09375, 0.625, 0.5938, 0.625, 0.5625, 0.625, 0.5625, 0.625, 0.5938, 0.625, 0.75, 0.625, 0.7188, 0.625, 0.7188, 0.625, 0.75, 0.625, 0.1562, 0.625, 0.125, 0.625, 0.125, 0.625, 0.1562, 0.625, 0.6562, 0.625, 0.625, 0.625, 0.625, 0.625, 0.6562, 0.625, 0.25, 0.625, 0.2188, 0.625, 0.2188, 0.625, 0.25, 0.625, 0.03125, 0.625, 0.0, 0.625, 0.0, 0.625, 0.03125, 0.625, 0.5312, 0.625, 0.5, 0.625, 0.5, 0.625, 0.5312, 0.625, 0.5, 0.625, 0.375, 0.625, 0.375, 0.625, 0.5, 0.625, 0.875, 0.625, 0.75, 0.625, 0.75, 0.625, 0.875, 0.625, 0.125, 0.625, 0.09375, 0.625, 0.09375, 0.625, 0.125, 0.625, 0.625, 0.625, 0.5938, 0.625, 0.5938, 0.625, 0.625, 0.625, 0.375, 0.625, 0.25, 0.625, 0.25, 0.625, 0.375, 0.625, 0.1875, 0.625, 0.1562, 0.625, 0.1562, 0.625, 0.1875, 0.625, 0.6875, 0.625, 0.6562, 0.625, 0.6562, 0.625, 0.6875, 0.625, 0.0625, 0.625, 0.03125, 0.625, 0.03125, 0.625, 0.0625, 0.625, 0.5625, 0.625, 0.5312, 0.625, 0.5312, 0.625, 0.5625])
me_cube.materials.append(mat_sides)
me_cube.materials.append(mat_roof)
me_cube.materials.append(mat_door)
me_cube.materials.append(mat_stove)
me_cube.materials.append(mat_floor)
me_cube.materials.append(mat_rail)
me_cube.materials.append(mat_walls)
me_cube.use_mirror_vertex_groups = False
me_cube.update()

# ---- objects
ob_cube = bpy.data.objects.new('Cube', me_cube)

# ---- transforms, parenting, visibility, modifiers, constraints
ob_cube.location = (0.02774, 0.01509, 0.4643)
ob_cube.scale = (1.0, 2.0, 0.5)
ob_cube.lock_rotations_4d = False
ob_cube.empty_display_type = 'ARROWS'
ob_cube.lineart.crease_threshold = 0.0

# ---- collection membership
col_collection.objects.link(ob_cube)

# ---- scene / render settings (as saved in the file)
scene.frame_start = 1; scene.frame_end = 250; scene.frame_set(1)
scene.render.engine = 'BLENDER_EEVEE_NEXT'
scene.cycles.sampling_pattern = 'TABULATED_SOBOL'
scene.cycles.use_light_tree = False
scene.view_settings.view_transform = 'Filmic'
bpy.context.view_layer.update()

# ---- added for rendering (the .blend has no active camera and no usable light): camera, sun
cam_auto = bpy.data.cameras.new('AutoCamera')
cam_auto.lens = 50.0
cam_auto.sensor_width = 36.0
cam_auto.clip_end = 1000.0
ob_auto_camera = bpy.data.objects.new('AutoCamera', cam_auto)
scene.collection.objects.link(ob_auto_camera)
ob_auto_camera.location = (5.35114, -6.37299, 4.78059)
ob_auto_camera.rotation_euler = (1.09748, -7.21219e-08, 0.694738)
scene.camera = ob_auto_camera
light_auto_sun = bpy.data.lights.new('AutoSun', 'SUN')
light_auto_sun.energy = 3.0
light_auto_sun.angle = 0.0523599
ob_auto_sun = bpy.data.objects.new('AutoSun', light_auto_sun)
scene.collection.objects.link(ob_auto_sun)
ob_auto_sun.rotation_euler = (0.872665, 0.174533, 0.523599)
bpy.context.view_layer.update()
